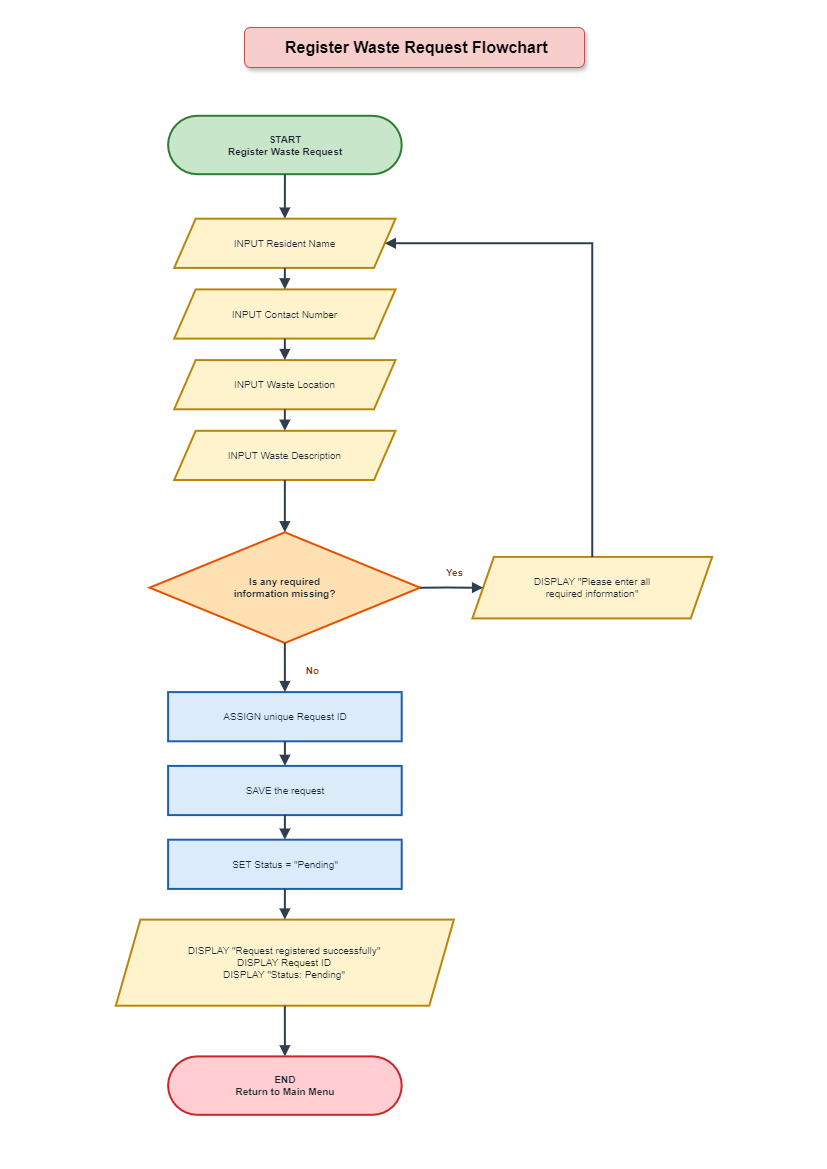

The diagram above was exported from draw.io. Its source (the exported page's mxGraphModel, read from the mxfile embedded in the PNG):
<mxGraphModel dx="1050" dy="669" grid="1" gridSize="10" guides="1" tooltips="1" connect="1" arrows="1" fold="1" page="1" pageScale="1" pageWidth="827" pageHeight="1169" math="0" shadow="0">
  <root>
    <mxCell id="0" />
    <mxCell id="1" parent="0" />
    <mxCell id="start" value="START&lt;br&gt;Register Waste Request" style="rounded=1;arcSize=50;whiteSpace=wrap;html=1;fillColor=#C8E6C9;strokeColor=#2E7D32;strokeWidth=2;fontColor=#1B2733;fontSize=10;fontFamily=Helvetica;fontStyle=1;" parent="1" vertex="1">
      <mxGeometry x="167.6" y="115.3" width="233.6" height="58.4" as="geometry" />
    </mxCell>
    <mxCell id="i0" value="INPUT Resident Name" style="shape=parallelogram;perimeter=parallelogramPerimeter;fixedSize=1;size=21.5;whiteSpace=wrap;html=1;fillColor=#FFF3CD;strokeColor=#B8860B;strokeWidth=2;fontColor=#1B2733;fontSize=10;fontFamily=Helvetica;" parent="1" vertex="1">
      <mxGeometry x="173.7" y="218.2" width="221.3" height="49.2" as="geometry" />
    </mxCell>
    <mxCell id="i1" value="INPUT Contact Number" style="shape=parallelogram;perimeter=parallelogramPerimeter;fixedSize=1;size=21.5;whiteSpace=wrap;html=1;fillColor=#FFF3CD;strokeColor=#B8860B;strokeWidth=2;fontColor=#1B2733;fontSize=10;fontFamily=Helvetica;" parent="1" vertex="1">
      <mxGeometry x="173.7" y="288.9" width="221.3" height="49.2" as="geometry" />
    </mxCell>
    <mxCell id="i2" value="INPUT Waste Location" style="shape=parallelogram;perimeter=parallelogramPerimeter;fixedSize=1;size=21.5;whiteSpace=wrap;html=1;fillColor=#FFF3CD;strokeColor=#B8860B;strokeWidth=2;fontColor=#1B2733;fontSize=10;fontFamily=Helvetica;" parent="1" vertex="1">
      <mxGeometry x="173.7" y="359.6" width="221.3" height="49.2" as="geometry" />
    </mxCell>
    <mxCell id="i3" value="INPUT Waste Description" style="shape=parallelogram;perimeter=parallelogramPerimeter;fixedSize=1;size=21.5;whiteSpace=wrap;html=1;fillColor=#FFF3CD;strokeColor=#B8860B;strokeWidth=2;fontColor=#1B2733;fontSize=10;fontFamily=Helvetica;" parent="1" vertex="1">
      <mxGeometry x="173.7" y="430.3" width="221.3" height="49.2" as="geometry" />
    </mxCell>
    <mxCell id="d" value="Is any required&lt;br&gt;information missing?" style="rhombus;whiteSpace=wrap;html=1;fillColor=#FFE0B2;strokeColor=#E65100;strokeWidth=2;fontColor=#1B2733;fontSize=10;fontFamily=Helvetica;fontStyle=1;" parent="1" vertex="1">
      <mxGeometry x="149.1" y="531.8" width="270.5" height="110.7" as="geometry" />
    </mxCell>
    <mxCell id="err" value="DISPLAY &quot;Please enter all&lt;br&gt;required information&quot;" style="shape=parallelogram;perimeter=parallelogramPerimeter;fixedSize=1;size=21.5;whiteSpace=wrap;html=1;fillColor=#FFF3CD;strokeColor=#B8860B;strokeWidth=2;fontColor=#1B2733;fontSize=10;fontFamily=Helvetica;" parent="1" vertex="1">
      <mxGeometry x="471.9" y="556.4" width="239.8" height="61.5" as="geometry" />
    </mxCell>
    <mxCell id="a1" value="ASSIGN unique Request ID" style="rounded=0;whiteSpace=wrap;html=1;fillColor=#DCEBFA;strokeColor=#1F5FA8;strokeWidth=2;fontColor=#1B2733;fontSize=10;fontFamily=Helvetica;" parent="1" vertex="1">
      <mxGeometry x="167.6" y="691.6" width="233.6" height="49.2" as="geometry" />
    </mxCell>
    <mxCell id="a2" value="SAVE the request" style="rounded=0;whiteSpace=wrap;html=1;fillColor=#DCEBFA;strokeColor=#1F5FA8;strokeWidth=2;fontColor=#1B2733;fontSize=10;fontFamily=Helvetica;" parent="1" vertex="1">
      <mxGeometry x="167.6" y="765.4" width="233.6" height="49.2" as="geometry" />
    </mxCell>
    <mxCell id="a3" value="SET Status = &quot;Pending&quot;" style="rounded=0;whiteSpace=wrap;html=1;fillColor=#DCEBFA;strokeColor=#1F5FA8;strokeWidth=2;fontColor=#1B2733;fontSize=10;fontFamily=Helvetica;" parent="1" vertex="1">
      <mxGeometry x="167.6" y="839.2" width="233.6" height="49.2" as="geometry" />
    </mxCell>
    <mxCell id="out" value="DISPLAY &quot;Request registered successfully&quot;&lt;br&gt;DISPLAY Request ID&lt;br&gt;DISPLAY &quot;Status: Pending&quot;" style="shape=parallelogram;perimeter=parallelogramPerimeter;fixedSize=1;size=24.6;whiteSpace=wrap;html=1;fillColor=#FFF3CD;strokeColor=#B8860B;strokeWidth=2;fontColor=#1B2733;fontSize=10;fontFamily=Helvetica;" parent="1" vertex="1">
      <mxGeometry x="115.3" y="919.1" width="338.1" height="86.1" as="geometry" />
    </mxCell>
    <mxCell id="end" value="END&lt;br&gt;Return to Main Menu" style="rounded=1;arcSize=50;whiteSpace=wrap;html=1;fillColor=#FFCDD2;strokeColor=#C62828;strokeWidth=2;fontColor=#1B2733;fontSize=10;fontFamily=Helvetica;fontStyle=1;" parent="1" vertex="1">
      <mxGeometry x="167.6" y="1055.9" width="233.6" height="58.4" as="geometry" />
    </mxCell>
    <mxCell id="e0" style="edgeStyle=orthogonalEdgeStyle;rounded=0;html=1;jettySize=auto;strokeColor=#2F3E4E;strokeWidth=2;endArrow=block;endFill=1;endSize=6;exitX=0.5;exitY=1;entryX=0.5;entryY=0;" parent="1" source="start" target="i0" edge="1">
      <mxGeometry relative="1" as="geometry" />
    </mxCell>
    <mxCell id="e1" style="edgeStyle=orthogonalEdgeStyle;rounded=0;html=1;jettySize=auto;strokeColor=#2F3E4E;strokeWidth=2;endArrow=block;endFill=1;endSize=6;exitX=0.5;exitY=1;entryX=0.5;entryY=0;" parent="1" source="i0" target="i1" edge="1">
      <mxGeometry relative="1" as="geometry" />
    </mxCell>
    <mxCell id="e2" style="edgeStyle=orthogonalEdgeStyle;rounded=0;html=1;jettySize=auto;strokeColor=#2F3E4E;strokeWidth=2;endArrow=block;endFill=1;endSize=6;exitX=0.5;exitY=1;entryX=0.5;entryY=0;" parent="1" source="i1" target="i2" edge="1">
      <mxGeometry relative="1" as="geometry" />
    </mxCell>
    <mxCell id="e3" style="edgeStyle=orthogonalEdgeStyle;rounded=0;html=1;jettySize=auto;strokeColor=#2F3E4E;strokeWidth=2;endArrow=block;endFill=1;endSize=6;exitX=0.5;exitY=1;entryX=0.5;entryY=0;" parent="1" source="i2" target="i3" edge="1">
      <mxGeometry relative="1" as="geometry" />
    </mxCell>
    <mxCell id="e4" style="edgeStyle=orthogonalEdgeStyle;rounded=0;html=1;jettySize=auto;strokeColor=#2F3E4E;strokeWidth=2;endArrow=block;endFill=1;endSize=6;exitX=0.5;exitY=1;entryX=0.5;entryY=0;" parent="1" source="i3" target="d" edge="1">
      <mxGeometry relative="1" as="geometry" />
    </mxCell>
    <mxCell id="e5" style="edgeStyle=orthogonalEdgeStyle;rounded=0;html=1;jettySize=auto;strokeColor=#2F3E4E;strokeWidth=2;endArrow=block;endFill=1;endSize=6;exitX=0.5;exitY=1;entryX=0.5;entryY=0;" parent="1" source="d" target="a1" edge="1">
      <mxGeometry relative="1" as="geometry" />
    </mxCell>
    <mxCell id="e6" style="edgeStyle=orthogonalEdgeStyle;rounded=0;html=1;jettySize=auto;strokeColor=#2F3E4E;strokeWidth=2;endArrow=block;endFill=1;endSize=6;exitX=0.5;exitY=1;entryX=0.5;entryY=0;" parent="1" source="a1" target="a2" edge="1">
      <mxGeometry relative="1" as="geometry" />
    </mxCell>
    <mxCell id="e7" style="edgeStyle=orthogonalEdgeStyle;rounded=0;html=1;jettySize=auto;strokeColor=#2F3E4E;strokeWidth=2;endArrow=block;endFill=1;endSize=6;exitX=0.5;exitY=1;entryX=0.5;entryY=0;" parent="1" source="a2" target="a3" edge="1">
      <mxGeometry relative="1" as="geometry" />
    </mxCell>
    <mxCell id="e8" style="edgeStyle=orthogonalEdgeStyle;rounded=0;html=1;jettySize=auto;strokeColor=#2F3E4E;strokeWidth=2;endArrow=block;endFill=1;endSize=6;exitX=0.5;exitY=1;entryX=0.5;entryY=0;" parent="1" source="a3" target="out" edge="1">
      <mxGeometry relative="1" as="geometry" />
    </mxCell>
    <mxCell id="e9" style="edgeStyle=orthogonalEdgeStyle;rounded=0;html=1;jettySize=auto;strokeColor=#2F3E4E;strokeWidth=2;endArrow=block;endFill=1;endSize=6;exitX=0.5;exitY=1;entryX=0.5;entryY=0;" parent="1" source="out" target="end" edge="1">
      <mxGeometry relative="1" as="geometry" />
    </mxCell>
    <mxCell id="e10" style="edgeStyle=orthogonalEdgeStyle;rounded=0;html=1;jettySize=auto;strokeColor=#2F3E4E;strokeWidth=2;endArrow=block;endFill=1;endSize=6;exitX=1;exitY=0.5;entryX=0;entryY=0.5;" parent="1" source="d" target="err" edge="1">
      <mxGeometry relative="1" as="geometry" />
    </mxCell>
    <mxCell id="e11" style="edgeStyle=orthogonalEdgeStyle;rounded=0;html=1;jettySize=auto;strokeColor=#2F3E4E;strokeWidth=2;endArrow=block;endFill=1;endSize=6;exitX=0.5;exitY=0;entryX=1;entryY=0.5;" parent="1" source="err" target="i0" edge="1">
      <mxGeometry relative="1" as="geometry">
        <Array as="points">
          <mxPoint x="591.8" y="242.8" />
        </Array>
      </mxGeometry>
    </mxCell>
    <mxCell id="lab0" value="No" style="text;html=1;align=center;verticalAlign=middle;fontStyle=1;fontColor=#8A3B00;fontSize=10;fontFamily=Helvetica;" parent="1" vertex="1">
      <mxGeometry x="292.1" y="660.1" width="40" height="20" as="geometry" />
    </mxCell>
    <mxCell id="lab1" value="Yes" style="text;html=1;align=center;verticalAlign=middle;fontStyle=1;fontColor=#8A3B00;fontSize=10;fontFamily=Helvetica;" parent="1" vertex="1">
      <mxGeometry x="433.5" y="561.7" width="40" height="20" as="geometry" />
    </mxCell>
    <mxCell id="KgJdJ5GmDL9tCZiywEnG-1" value="&lt;span style=&quot;font-size: 16px; font-weight: 700; text-align: left;&quot;&gt;&amp;nbsp;Register Waste Request Flowchart&lt;/span&gt;" style="rounded=1;whiteSpace=wrap;html=1;fillColor=#f8cecc;strokeColor=#b85450;shadow=1;" vertex="1" parent="1">
      <mxGeometry x="244" y="27" width="340" height="40" as="geometry" />
    </mxCell>
  </root>
</mxGraphModel>